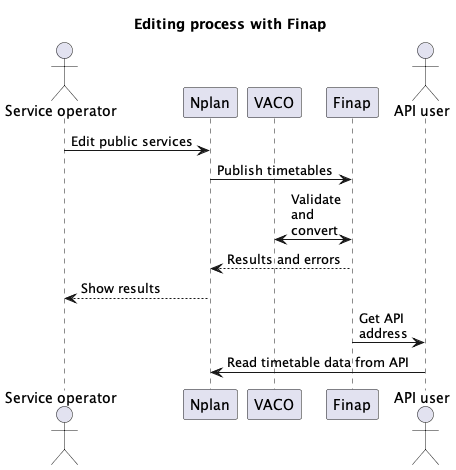

The diagram above was rendered by PlantUML. Its source (embedded in the PNG):
@startuml Editing process (Finap)

'skinparam MaxMessageSize 40

title "Editing process with Finap"

actor "Service operator" as editor
participant "Nplan" as nplan
participant "VACO" as vaco
participant "Finap" as finap

actor "API user" as apiuser

editor -> nplan : Edit public services
nplan -> finap : Publish timetables
finap <-> vaco : Validate \nand \nconvert
finap --> nplan : Results and errors
nplan --> editor : Show results
finap -> apiuser : Get API \naddress
apiuser -> nplan : Read timetable data from API

@enduml